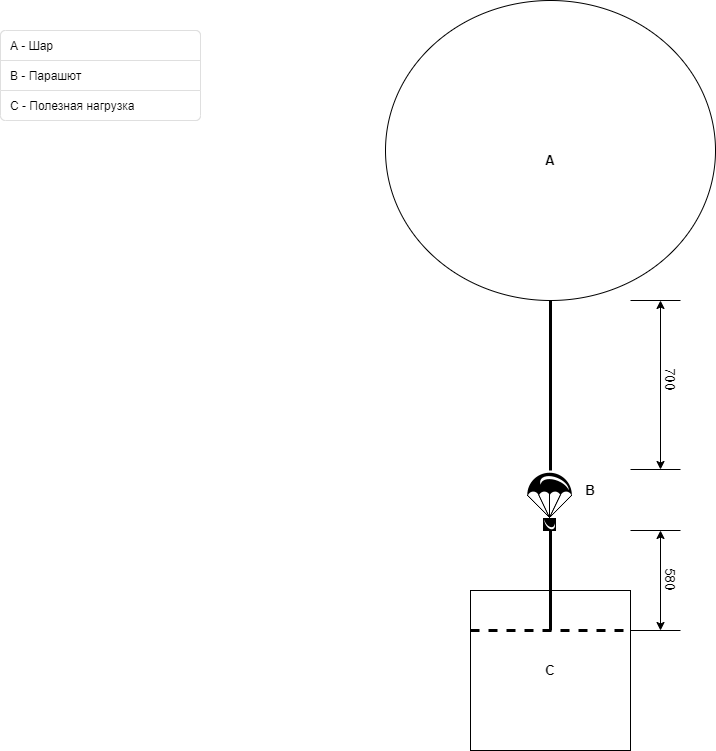

The diagram above was exported from draw.io. Its source (the exported page's mxGraphModel, read from the mxfile embedded in the PNG):
<mxGraphModel dx="1422" dy="705" grid="1" gridSize="10" guides="1" tooltips="1" connect="1" arrows="1" fold="1" page="1" pageScale="1" pageWidth="1100" pageHeight="850" math="0" shadow="0">
  <root>
    <mxCell id="0" />
    <mxCell id="1" parent="0" />
    <mxCell id="3mM4h8NrRJfTmgNNGr5g-1" value="" style="rounded=0;whiteSpace=wrap;html=1;" vertex="1" parent="1">
      <mxGeometry x="480" y="600" width="160" height="160" as="geometry" />
    </mxCell>
    <mxCell id="3mM4h8NrRJfTmgNNGr5g-3" value="" style="shape=image;html=1;verticalAlign=top;verticalLabelPosition=bottom;labelBackgroundColor=#ffffff;imageAspect=0;aspect=fixed;image=https://cdn2.iconfinder.com/data/icons/free-mobile-icon-kit/64/Parachute.png" vertex="1" parent="1">
      <mxGeometry x="528" y="480" width="64" height="64" as="geometry" />
    </mxCell>
    <mxCell id="3mM4h8NrRJfTmgNNGr5g-7" value="" style="endArrow=none;html=1;strokeWidth=3;entryX=0.5;entryY=1;entryDx=0;entryDy=0;exitX=0.5;exitY=0;exitDx=0;exitDy=0;" edge="1" parent="1" source="3mM4h8NrRJfTmgNNGr5g-3" target="3mM4h8NrRJfTmgNNGr5g-8">
      <mxGeometry width="50" height="50" relative="1" as="geometry">
        <mxPoint x="560" y="380" as="sourcePoint" />
        <mxPoint x="560" y="330" as="targetPoint" />
      </mxGeometry>
    </mxCell>
    <mxCell id="3mM4h8NrRJfTmgNNGr5g-8" value="" style="ellipse;whiteSpace=wrap;html=1;" vertex="1" parent="1">
      <mxGeometry x="395" y="10" width="330" height="300" as="geometry" />
    </mxCell>
    <mxCell id="3mM4h8NrRJfTmgNNGr5g-9" value="" style="html=1;shadow=0;dashed=0;shape=mxgraph.bootstrap.rrect;rSize=5;strokeColor=#DFDFDF;html=1;whiteSpace=wrap;fillColor=#FFFFFF;fontColor=#000000;" vertex="1" parent="1">
      <mxGeometry x="10" y="40" width="200" height="90" as="geometry" />
    </mxCell>
    <mxCell id="3mM4h8NrRJfTmgNNGr5g-10" value="A - Шар" style="strokeColor=inherit;fillColor=inherit;gradientColor=inherit;fontColor=inherit;html=1;shadow=0;dashed=0;shape=mxgraph.bootstrap.topButton;rSize=5;perimeter=none;whiteSpace=wrap;resizeWidth=1;align=left;spacing=10;" vertex="1" parent="3mM4h8NrRJfTmgNNGr5g-9">
      <mxGeometry width="200" height="30" relative="1" as="geometry" />
    </mxCell>
    <mxCell id="3mM4h8NrRJfTmgNNGr5g-11" value="B - Парашют" style="strokeColor=inherit;fillColor=inherit;gradientColor=inherit;fontColor=inherit;html=1;shadow=0;dashed=0;perimeter=none;whiteSpace=wrap;resizeWidth=1;align=left;spacing=10;" vertex="1" parent="3mM4h8NrRJfTmgNNGr5g-9">
      <mxGeometry width="200" height="30" relative="1" as="geometry">
        <mxPoint y="30" as="offset" />
      </mxGeometry>
    </mxCell>
    <mxCell id="3mM4h8NrRJfTmgNNGr5g-12" value="C - Полезная нагрузка" style="strokeColor=inherit;fillColor=inherit;gradientColor=inherit;fontColor=inherit;html=1;shadow=0;dashed=0;shape=mxgraph.bootstrap.bottomButton;rSize=5;perimeter=none;whiteSpace=wrap;resizeWidth=1;resizeHeight=0;align=left;spacing=10;" vertex="1" parent="3mM4h8NrRJfTmgNNGr5g-9">
      <mxGeometry y="1" width="200" height="30" relative="1" as="geometry">
        <mxPoint y="-30" as="offset" />
      </mxGeometry>
    </mxCell>
    <mxCell id="3mM4h8NrRJfTmgNNGr5g-13" value="A" style="text;html=1;strokeColor=none;fillColor=none;align=center;verticalAlign=middle;whiteSpace=wrap;rounded=0;fontStyle=1;fontSize=13;" vertex="1" parent="1">
      <mxGeometry x="540" y="160" width="40" height="20" as="geometry" />
    </mxCell>
    <mxCell id="3mM4h8NrRJfTmgNNGr5g-14" value="C" style="text;html=1;strokeColor=none;fillColor=none;align=center;verticalAlign=middle;whiteSpace=wrap;rounded=0;fontStyle=1;fontSize=13;" vertex="1" parent="1">
      <mxGeometry x="540" y="670" width="40" height="20" as="geometry" />
    </mxCell>
    <mxCell id="3mM4h8NrRJfTmgNNGr5g-15" value="B" style="text;html=1;strokeColor=none;fillColor=none;align=center;verticalAlign=middle;whiteSpace=wrap;rounded=0;fontStyle=1;fontSize=13;" vertex="1" parent="1">
      <mxGeometry x="580" y="490" width="40" height="20" as="geometry" />
    </mxCell>
    <mxCell id="3mM4h8NrRJfTmgNNGr5g-16" value="" style="endArrow=none;html=1;strokeWidth=3;" edge="1" parent="1">
      <mxGeometry width="50" height="50" relative="1" as="geometry">
        <mxPoint x="560" y="640" as="sourcePoint" />
        <mxPoint x="560" y="540" as="targetPoint" />
      </mxGeometry>
    </mxCell>
    <mxCell id="3mM4h8NrRJfTmgNNGr5g-17" value="" style="endArrow=none;html=1;fontSize=13;strokeWidth=3;exitX=0;exitY=0.25;exitDx=0;exitDy=0;entryX=1;entryY=0.25;entryDx=0;entryDy=0;dashed=1;" edge="1" parent="1" source="3mM4h8NrRJfTmgNNGr5g-1" target="3mM4h8NrRJfTmgNNGr5g-1">
      <mxGeometry width="50" height="50" relative="1" as="geometry">
        <mxPoint x="520" y="490" as="sourcePoint" />
        <mxPoint x="570" y="440" as="targetPoint" />
      </mxGeometry>
    </mxCell>
    <mxCell id="3mM4h8NrRJfTmgNNGr5g-19" value="" style="endArrow=none;html=1;fontSize=13;strokeWidth=1;" edge="1" parent="1">
      <mxGeometry width="50" height="50" relative="1" as="geometry">
        <mxPoint x="640" y="540" as="sourcePoint" />
        <mxPoint x="690" y="540" as="targetPoint" />
      </mxGeometry>
    </mxCell>
    <mxCell id="3mM4h8NrRJfTmgNNGr5g-20" value="" style="endArrow=none;html=1;fontSize=13;strokeWidth=1;" edge="1" parent="1">
      <mxGeometry width="50" height="50" relative="1" as="geometry">
        <mxPoint x="640" y="640" as="sourcePoint" />
        <mxPoint x="690" y="640" as="targetPoint" />
      </mxGeometry>
    </mxCell>
    <mxCell id="3mM4h8NrRJfTmgNNGr5g-21" value="" style="endArrow=classic;startArrow=classic;html=1;fontSize=13;strokeWidth=1;" edge="1" parent="1">
      <mxGeometry width="50" height="50" relative="1" as="geometry">
        <mxPoint x="670" y="640" as="sourcePoint" />
        <mxPoint x="670" y="540" as="targetPoint" />
      </mxGeometry>
    </mxCell>
    <mxCell id="3mM4h8NrRJfTmgNNGr5g-22" value="580" style="text;html=1;strokeColor=none;fillColor=none;align=center;verticalAlign=middle;whiteSpace=wrap;rounded=0;fontSize=13;rotation=90;" vertex="1" parent="1">
      <mxGeometry x="660" y="580" width="40" height="20" as="geometry" />
    </mxCell>
    <mxCell id="3mM4h8NrRJfTmgNNGr5g-23" value="" style="endArrow=none;html=1;fontSize=13;strokeWidth=1;" edge="1" parent="1">
      <mxGeometry width="50" height="50" relative="1" as="geometry">
        <mxPoint x="640" y="310" as="sourcePoint" />
        <mxPoint x="690" y="310" as="targetPoint" />
      </mxGeometry>
    </mxCell>
    <mxCell id="3mM4h8NrRJfTmgNNGr5g-24" value="" style="endArrow=none;html=1;fontSize=13;strokeWidth=1;" edge="1" parent="1">
      <mxGeometry width="50" height="50" relative="1" as="geometry">
        <mxPoint x="640" y="479" as="sourcePoint" />
        <mxPoint x="690" y="479" as="targetPoint" />
      </mxGeometry>
    </mxCell>
    <mxCell id="3mM4h8NrRJfTmgNNGr5g-25" value="" style="endArrow=classic;startArrow=classic;html=1;fontSize=13;strokeWidth=1;" edge="1" parent="1">
      <mxGeometry width="50" height="50" relative="1" as="geometry">
        <mxPoint x="670" y="479" as="sourcePoint" />
        <mxPoint x="670" y="310" as="targetPoint" />
      </mxGeometry>
    </mxCell>
    <mxCell id="3mM4h8NrRJfTmgNNGr5g-26" value="700" style="text;html=1;strokeColor=none;fillColor=none;align=center;verticalAlign=middle;whiteSpace=wrap;rounded=0;fontSize=13;rotation=90;" vertex="1" parent="1">
      <mxGeometry x="660" y="380" width="40" height="20" as="geometry" />
    </mxCell>
  </root>
</mxGraphModel>